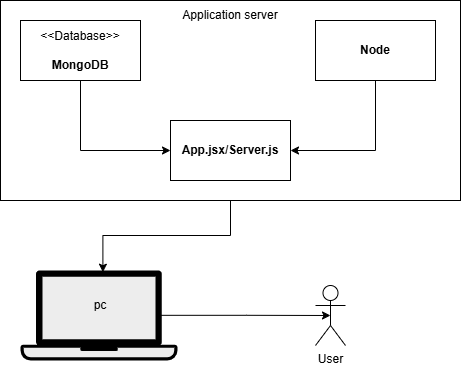

The diagram above was exported from draw.io. Its source (the exported page's mxGraphModel, read from the mxfile embedded in the PNG):
<mxGraphModel dx="856" dy="521" grid="1" gridSize="10" guides="1" tooltips="1" connect="1" arrows="1" fold="1" page="1" pageScale="1" pageWidth="850" pageHeight="1100" math="0" shadow="0">
  <root>
    <mxCell id="0" />
    <mxCell id="1" parent="0" />
    <mxCell id="Vg3gDG9AIJmMY3zZVSNl-1" value="" style="rounded=0;whiteSpace=wrap;html=1;" vertex="1" parent="1">
      <mxGeometry x="240" y="120" width="460" height="200" as="geometry" />
    </mxCell>
    <mxCell id="Vg3gDG9AIJmMY3zZVSNl-2" value="&amp;lt;&amp;lt;Database&amp;gt;&amp;gt;&lt;div&gt;&lt;br&gt;&lt;/div&gt;&lt;div&gt;&lt;b&gt;MongoDB&lt;/b&gt;&lt;/div&gt;" style="rounded=0;whiteSpace=wrap;html=1;" vertex="1" parent="1">
      <mxGeometry x="260" y="140" width="120" height="60" as="geometry" />
    </mxCell>
    <mxCell id="Vg3gDG9AIJmMY3zZVSNl-3" value="&lt;b&gt;Node&lt;/b&gt;" style="rounded=0;whiteSpace=wrap;html=1;" vertex="1" parent="1">
      <mxGeometry x="555" y="140" width="120" height="60" as="geometry" />
    </mxCell>
    <mxCell id="Vg3gDG9AIJmMY3zZVSNl-4" value="&lt;b&gt;App.jsx/Server.js&lt;/b&gt;" style="rounded=0;whiteSpace=wrap;html=1;" vertex="1" parent="1">
      <mxGeometry x="410" y="240" width="120" height="60" as="geometry" />
    </mxCell>
    <mxCell id="Vg3gDG9AIJmMY3zZVSNl-6" value="" style="endArrow=classic;html=1;rounded=0;exitX=0.5;exitY=1;exitDx=0;exitDy=0;entryX=0;entryY=0.5;entryDx=0;entryDy=0;" edge="1" parent="1" source="Vg3gDG9AIJmMY3zZVSNl-2" target="Vg3gDG9AIJmMY3zZVSNl-4">
      <mxGeometry width="50" height="50" relative="1" as="geometry">
        <mxPoint x="290" y="290" as="sourcePoint" />
        <mxPoint x="340" y="240" as="targetPoint" />
        <Array as="points">
          <mxPoint x="320" y="270" />
        </Array>
      </mxGeometry>
    </mxCell>
    <mxCell id="Vg3gDG9AIJmMY3zZVSNl-7" value="" style="endArrow=classic;html=1;rounded=0;exitX=0.5;exitY=1;exitDx=0;exitDy=0;entryX=1;entryY=0.5;entryDx=0;entryDy=0;" edge="1" parent="1" source="Vg3gDG9AIJmMY3zZVSNl-3" target="Vg3gDG9AIJmMY3zZVSNl-4">
      <mxGeometry width="50" height="50" relative="1" as="geometry">
        <mxPoint x="340" y="230" as="sourcePoint" />
        <mxPoint x="430" y="300" as="targetPoint" />
        <Array as="points">
          <mxPoint x="615" y="270" />
        </Array>
      </mxGeometry>
    </mxCell>
    <mxCell id="Vg3gDG9AIJmMY3zZVSNl-8" value="Application server" style="text;html=1;align=center;verticalAlign=middle;whiteSpace=wrap;rounded=0;" vertex="1" parent="1">
      <mxGeometry x="405" y="120" width="130" height="30" as="geometry" />
    </mxCell>
    <mxCell id="Vg3gDG9AIJmMY3zZVSNl-9" value="" style="shape=mxgraph.networks2.icon;aspect=fixed;fillColor=#EDEDED;strokeColor=#000000;gradientColor=#5B6163;network2IconShadow=1;network2bgFillColor=none;network2Icon=mxgraph.networks2.laptop;network2IconW=1;network2IconH=0.5734;" vertex="1" parent="1">
      <mxGeometry x="260" y="390" width="156.96" height="90" as="geometry" />
    </mxCell>
    <mxCell id="Vg3gDG9AIJmMY3zZVSNl-10" value="User" style="shape=umlActor;verticalLabelPosition=bottom;verticalAlign=top;html=1;outlineConnect=0;" vertex="1" parent="1">
      <mxGeometry x="555" y="405" width="30" height="60" as="geometry" />
    </mxCell>
    <mxCell id="Vg3gDG9AIJmMY3zZVSNl-18" style="edgeStyle=orthogonalEdgeStyle;rounded=0;orthogonalLoop=1;jettySize=auto;html=1;entryX=0.525;entryY=0.019;entryDx=0;entryDy=0;entryPerimeter=0;" edge="1" parent="1" source="Vg3gDG9AIJmMY3zZVSNl-1" target="Vg3gDG9AIJmMY3zZVSNl-9">
      <mxGeometry relative="1" as="geometry" />
    </mxCell>
    <mxCell id="Vg3gDG9AIJmMY3zZVSNl-19" style="edgeStyle=orthogonalEdgeStyle;rounded=0;orthogonalLoop=1;jettySize=auto;html=1;entryX=0.5;entryY=0.5;entryDx=0;entryDy=0;entryPerimeter=0;exitX=0.884;exitY=0.498;exitDx=0;exitDy=0;exitPerimeter=0;" edge="1" parent="1" source="Vg3gDG9AIJmMY3zZVSNl-9" target="Vg3gDG9AIJmMY3zZVSNl-10">
      <mxGeometry relative="1" as="geometry">
        <mxPoint x="400" y="436" as="sourcePoint" />
      </mxGeometry>
    </mxCell>
    <mxCell id="Vg3gDG9AIJmMY3zZVSNl-20" value="pc" style="text;html=1;align=center;verticalAlign=middle;whiteSpace=wrap;rounded=0;" vertex="1" parent="1">
      <mxGeometry x="310" y="410" width="60" height="30" as="geometry" />
    </mxCell>
  </root>
</mxGraphModel>